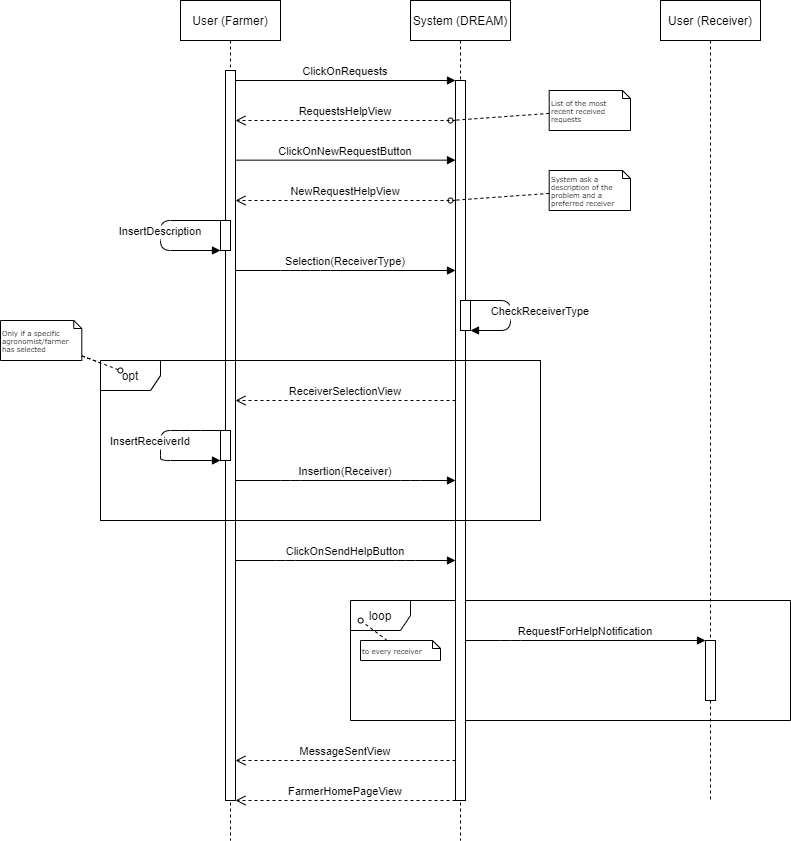

The diagram above was exported from draw.io. Its source (the exported page's mxGraphModel, read from the mxfile embedded in the PNG):
<mxGraphModel dx="1038" dy="641" grid="1" gridSize="10" guides="1" tooltips="1" connect="1" arrows="1" fold="1" page="1" pageScale="1" pageWidth="850" pageHeight="1100" math="0" shadow="0">
  <root>
    <mxCell id="0" />
    <mxCell id="1" parent="0" />
    <mxCell id="AEsNaiCILF90OfoRhXnS-1" value="loop" style="shape=umlFrame;whiteSpace=wrap;html=1;" parent="1" vertex="1">
      <mxGeometry x="400" y="680" width="440" height="120" as="geometry" />
    </mxCell>
    <mxCell id="ueI5U4cCE53Lz-YT8RWG-1" value="opt" style="shape=umlFrame;whiteSpace=wrap;html=1;" parent="1" vertex="1">
      <mxGeometry x="150" y="440" width="440" height="160" as="geometry" />
    </mxCell>
    <mxCell id="3nuBFxr9cyL0pnOWT2aG-1" value="User (Farmer)" style="shape=umlLifeline;perimeter=lifelinePerimeter;container=1;collapsible=0;recursiveResize=0;rounded=0;shadow=0;strokeWidth=1;" parent="1" vertex="1">
      <mxGeometry x="230" y="80" width="100" height="840" as="geometry" />
    </mxCell>
    <mxCell id="3nuBFxr9cyL0pnOWT2aG-2" value="" style="points=[];perimeter=orthogonalPerimeter;rounded=0;shadow=0;strokeWidth=1;" parent="3nuBFxr9cyL0pnOWT2aG-1" vertex="1">
      <mxGeometry x="45" y="70" width="10" height="730" as="geometry" />
    </mxCell>
    <mxCell id="KoDjIgoHYnYrYGWuNQwD-6" value="" style="points=[];perimeter=orthogonalPerimeter;rounded=0;shadow=0;strokeWidth=1;" parent="3nuBFxr9cyL0pnOWT2aG-1" vertex="1">
      <mxGeometry x="40" y="220" width="10" height="30" as="geometry" />
    </mxCell>
    <mxCell id="KoDjIgoHYnYrYGWuNQwD-7" value="InsertDescription" style="verticalAlign=bottom;endArrow=block;shadow=0;strokeWidth=1;" parent="3nuBFxr9cyL0pnOWT2aG-1" source="KoDjIgoHYnYrYGWuNQwD-6" target="KoDjIgoHYnYrYGWuNQwD-6" edge="1">
      <mxGeometry x="0.0667" relative="1" as="geometry">
        <mxPoint x="-55" y="200" as="sourcePoint" />
        <mxPoint x="115" y="200" as="targetPoint" />
        <Array as="points">
          <mxPoint x="-20" y="220" />
          <mxPoint x="-20" y="250" />
        </Array>
        <mxPoint as="offset" />
      </mxGeometry>
    </mxCell>
    <mxCell id="ueI5U4cCE53Lz-YT8RWG-3" value="" style="points=[];perimeter=orthogonalPerimeter;rounded=0;shadow=0;strokeWidth=1;" parent="3nuBFxr9cyL0pnOWT2aG-1" vertex="1">
      <mxGeometry x="40" y="430" width="10" height="30" as="geometry" />
    </mxCell>
    <mxCell id="ueI5U4cCE53Lz-YT8RWG-4" value="InsertReceiverId" style="verticalAlign=bottom;endArrow=block;shadow=0;strokeWidth=1;" parent="3nuBFxr9cyL0pnOWT2aG-1" source="ueI5U4cCE53Lz-YT8RWG-3" target="ueI5U4cCE53Lz-YT8RWG-3" edge="1">
      <mxGeometry x="0.0667" y="-10" relative="1" as="geometry">
        <mxPoint x="-175" y="330" as="sourcePoint" />
        <mxPoint x="-5" y="330" as="targetPoint" />
        <Array as="points">
          <mxPoint x="10" y="430" />
          <mxPoint x="-20" y="430" />
          <mxPoint x="-20" y="450" />
          <mxPoint x="-20" y="460" />
        </Array>
        <mxPoint as="offset" />
      </mxGeometry>
    </mxCell>
    <mxCell id="3nuBFxr9cyL0pnOWT2aG-5" value="System (DREAM)" style="shape=umlLifeline;perimeter=lifelinePerimeter;container=1;collapsible=0;recursiveResize=0;rounded=0;shadow=0;strokeWidth=1;" parent="1" vertex="1">
      <mxGeometry x="460" y="80" width="100" height="840" as="geometry" />
    </mxCell>
    <mxCell id="3nuBFxr9cyL0pnOWT2aG-6" value="" style="points=[];perimeter=orthogonalPerimeter;rounded=0;shadow=0;strokeWidth=1;" parent="3nuBFxr9cyL0pnOWT2aG-5" vertex="1">
      <mxGeometry x="45" y="80" width="10" height="720" as="geometry" />
    </mxCell>
    <mxCell id="-ki9tW6POzLssxUiX_zL-1" value="ClickOnNewRequestButton" style="verticalAlign=bottom;endArrow=block;entryX=0;entryY=0;shadow=0;strokeWidth=1;" parent="3nuBFxr9cyL0pnOWT2aG-5" source="3nuBFxr9cyL0pnOWT2aG-2" edge="1">
      <mxGeometry relative="1" as="geometry">
        <mxPoint x="-125" y="159.6600000000001" as="sourcePoint" />
        <mxPoint x="45" y="159.6600000000001" as="targetPoint" />
      </mxGeometry>
    </mxCell>
    <mxCell id="KoDjIgoHYnYrYGWuNQwD-9" value="" style="points=[];perimeter=orthogonalPerimeter;rounded=0;shadow=0;strokeWidth=1;" parent="3nuBFxr9cyL0pnOWT2aG-5" vertex="1">
      <mxGeometry x="50" y="300" width="10" height="30" as="geometry" />
    </mxCell>
    <mxCell id="KoDjIgoHYnYrYGWuNQwD-10" value="CheckReceiverType" style="verticalAlign=bottom;endArrow=block;shadow=0;strokeWidth=1;" parent="3nuBFxr9cyL0pnOWT2aG-5" source="KoDjIgoHYnYrYGWuNQwD-9" target="KoDjIgoHYnYrYGWuNQwD-9" edge="1">
      <mxGeometry x="0.0909" y="30" relative="1" as="geometry">
        <mxPoint x="-165" y="200" as="sourcePoint" />
        <mxPoint x="5" y="200" as="targetPoint" />
        <Array as="points">
          <mxPoint x="100" y="300" />
          <mxPoint x="100" y="330" />
        </Array>
        <mxPoint as="offset" />
      </mxGeometry>
    </mxCell>
    <mxCell id="3nuBFxr9cyL0pnOWT2aG-7" value="RequestsHelpView" style="verticalAlign=bottom;endArrow=open;dashed=1;endSize=8;shadow=0;strokeWidth=1;" parent="1" source="3nuBFxr9cyL0pnOWT2aG-6" target="3nuBFxr9cyL0pnOWT2aG-2" edge="1">
      <mxGeometry relative="1" as="geometry">
        <mxPoint x="385" y="236" as="targetPoint" />
        <Array as="points">
          <mxPoint x="370" y="200" />
        </Array>
      </mxGeometry>
    </mxCell>
    <mxCell id="3nuBFxr9cyL0pnOWT2aG-8" value="ClickOnRequests" style="verticalAlign=bottom;endArrow=block;entryX=0;entryY=0;shadow=0;strokeWidth=1;" parent="1" source="3nuBFxr9cyL0pnOWT2aG-2" target="3nuBFxr9cyL0pnOWT2aG-6" edge="1">
      <mxGeometry relative="1" as="geometry">
        <mxPoint x="385" y="160" as="sourcePoint" />
      </mxGeometry>
    </mxCell>
    <mxCell id="-ki9tW6POzLssxUiX_zL-2" style="edgeStyle=none;rounded=0;html=1;dashed=1;labelBackgroundColor=none;startArrow=none;startFill=0;startSize=5;endArrow=oval;endFill=0;endSize=5;jettySize=auto;orthogonalLoop=1;strokeWidth=1;fontFamily=Verdana;fontSize=12" parent="1" source="-ki9tW6POzLssxUiX_zL-3" edge="1">
      <mxGeometry relative="1" as="geometry">
        <mxPoint x="500" y="200" as="targetPoint" />
        <Array as="points" />
      </mxGeometry>
    </mxCell>
    <mxCell id="-ki9tW6POzLssxUiX_zL-3" value="List of the most recent received requests" style="shape=note;whiteSpace=wrap;html=1;rounded=0;shadow=0;comic=0;labelBackgroundColor=none;strokeWidth=1;fontFamily=Verdana;fontSize=7;align=left;size=8;" parent="1" vertex="1">
      <mxGeometry x="598.7" y="170" width="81.3" height="40" as="geometry" />
    </mxCell>
    <mxCell id="-ki9tW6POzLssxUiX_zL-4" value="NewRequestHelpView" style="verticalAlign=bottom;endArrow=open;dashed=1;endSize=8;shadow=0;strokeWidth=1;" parent="1" source="3nuBFxr9cyL0pnOWT2aG-6" target="3nuBFxr9cyL0pnOWT2aG-2" edge="1">
      <mxGeometry relative="1" as="geometry">
        <mxPoint x="280.0000000000001" y="280" as="targetPoint" />
        <mxPoint x="450" y="280" as="sourcePoint" />
        <Array as="points">
          <mxPoint x="365" y="280" />
        </Array>
      </mxGeometry>
    </mxCell>
    <mxCell id="1vwTF_eF5UmgLp4DnnYM-2" style="edgeStyle=none;rounded=0;html=1;dashed=1;labelBackgroundColor=none;startArrow=none;startFill=0;startSize=5;endArrow=oval;endFill=0;endSize=5;jettySize=auto;orthogonalLoop=1;strokeWidth=1;fontFamily=Verdana;fontSize=12" parent="1" source="1vwTF_eF5UmgLp4DnnYM-3" edge="1">
      <mxGeometry relative="1" as="geometry">
        <mxPoint x="500" y="280" as="targetPoint" />
        <Array as="points" />
      </mxGeometry>
    </mxCell>
    <mxCell id="1vwTF_eF5UmgLp4DnnYM-3" value="System ask a description of the problem and a preferred receiver" style="shape=note;whiteSpace=wrap;html=1;rounded=0;shadow=0;comic=0;labelBackgroundColor=none;strokeWidth=1;fontFamily=Verdana;fontSize=7;align=left;size=8;" parent="1" vertex="1">
      <mxGeometry x="598.7" y="250" width="81.3" height="40" as="geometry" />
    </mxCell>
    <mxCell id="KoDjIgoHYnYrYGWuNQwD-8" value="Selection(ReceiverType)" style="verticalAlign=bottom;endArrow=block;shadow=0;strokeWidth=1;" parent="1" source="3nuBFxr9cyL0pnOWT2aG-2" target="3nuBFxr9cyL0pnOWT2aG-6" edge="1">
      <mxGeometry relative="1" as="geometry">
        <mxPoint x="280" y="440" as="sourcePoint" />
        <mxPoint x="500" y="440" as="targetPoint" />
        <Array as="points">
          <mxPoint x="340" y="350" />
          <mxPoint x="370" y="350" />
        </Array>
      </mxGeometry>
    </mxCell>
    <mxCell id="KoDjIgoHYnYrYGWuNQwD-12" value="ReceiverSelectionView" style="verticalAlign=bottom;endArrow=open;dashed=1;endSize=8;shadow=0;strokeWidth=1;" parent="1" source="3nuBFxr9cyL0pnOWT2aG-6" target="3nuBFxr9cyL0pnOWT2aG-2" edge="1">
      <mxGeometry relative="1" as="geometry">
        <mxPoint x="280" y="560" as="targetPoint" />
        <mxPoint x="500" y="560" as="sourcePoint" />
        <Array as="points">
          <mxPoint x="430" y="480" />
          <mxPoint x="360" y="480" />
        </Array>
      </mxGeometry>
    </mxCell>
    <mxCell id="ueI5U4cCE53Lz-YT8RWG-2" value="Insertion(Receiver)" style="verticalAlign=bottom;endArrow=block;shadow=0;strokeWidth=1;" parent="1" source="3nuBFxr9cyL0pnOWT2aG-2" target="3nuBFxr9cyL0pnOWT2aG-6" edge="1">
      <mxGeometry relative="1" as="geometry">
        <mxPoint x="285" y="560" as="sourcePoint" />
        <mxPoint x="505" y="560" as="targetPoint" />
        <Array as="points">
          <mxPoint x="340" y="560" />
          <mxPoint x="460" y="560" />
        </Array>
      </mxGeometry>
    </mxCell>
    <mxCell id="ueI5U4cCE53Lz-YT8RWG-5" value="ClickOnSendHelpButton" style="verticalAlign=bottom;endArrow=block;shadow=0;strokeWidth=1;" parent="1" source="3nuBFxr9cyL0pnOWT2aG-2" target="3nuBFxr9cyL0pnOWT2aG-6" edge="1">
      <mxGeometry relative="1" as="geometry">
        <mxPoint x="280" y="640" as="sourcePoint" />
        <mxPoint x="500" y="640" as="targetPoint" />
        <Array as="points">
          <mxPoint x="335" y="640" />
          <mxPoint x="455" y="640" />
        </Array>
      </mxGeometry>
    </mxCell>
    <mxCell id="ueI5U4cCE53Lz-YT8RWG-6" value="MessageSentView" style="verticalAlign=bottom;endArrow=open;dashed=1;endSize=8;shadow=0;strokeWidth=1;" parent="1" source="3nuBFxr9cyL0pnOWT2aG-6" target="3nuBFxr9cyL0pnOWT2aG-2" edge="1">
      <mxGeometry relative="1" as="geometry">
        <mxPoint x="280" y="680" as="targetPoint" />
        <mxPoint x="500" y="680" as="sourcePoint" />
        <Array as="points">
          <mxPoint x="450" y="840" />
          <mxPoint x="400" y="840" />
        </Array>
      </mxGeometry>
    </mxCell>
    <mxCell id="ueI5U4cCE53Lz-YT8RWG-9" style="edgeStyle=none;rounded=0;html=1;dashed=1;labelBackgroundColor=none;startArrow=none;startFill=0;startSize=5;endArrow=oval;endFill=0;endSize=5;jettySize=auto;orthogonalLoop=1;strokeWidth=1;fontFamily=Verdana;fontSize=12" parent="1" source="ueI5U4cCE53Lz-YT8RWG-10" edge="1">
      <mxGeometry relative="1" as="geometry">
        <mxPoint x="169.91818181818195" y="450" as="targetPoint" />
        <Array as="points" />
      </mxGeometry>
    </mxCell>
    <mxCell id="ueI5U4cCE53Lz-YT8RWG-10" value="Only if a specific agronomist/farmer has selected" style="shape=note;whiteSpace=wrap;html=1;rounded=0;shadow=0;comic=0;labelBackgroundColor=none;strokeWidth=1;fontFamily=Verdana;fontSize=7;align=left;size=8;" parent="1" vertex="1">
      <mxGeometry x="49.999999999999986" y="400" width="81.3" height="40" as="geometry" />
    </mxCell>
    <mxCell id="ueI5U4cCE53Lz-YT8RWG-11" value="User (Receiver)" style="shape=umlLifeline;perimeter=lifelinePerimeter;container=1;collapsible=0;recursiveResize=0;rounded=0;shadow=0;strokeWidth=1;" parent="1" vertex="1">
      <mxGeometry x="710" y="80" width="100" height="800" as="geometry" />
    </mxCell>
    <mxCell id="ueI5U4cCE53Lz-YT8RWG-12" value="" style="points=[];perimeter=orthogonalPerimeter;rounded=0;shadow=0;strokeWidth=1;" parent="ueI5U4cCE53Lz-YT8RWG-11" vertex="1">
      <mxGeometry x="45" y="640" width="10" height="60" as="geometry" />
    </mxCell>
    <mxCell id="ueI5U4cCE53Lz-YT8RWG-16" value="RequestForHelpNotification" style="verticalAlign=bottom;endArrow=block;shadow=0;strokeWidth=1;" parent="1" source="3nuBFxr9cyL0pnOWT2aG-6" target="ueI5U4cCE53Lz-YT8RWG-12" edge="1">
      <mxGeometry relative="1" as="geometry">
        <mxPoint x="510" y="720" as="sourcePoint" />
        <mxPoint x="730" y="720" as="targetPoint" />
        <Array as="points">
          <mxPoint x="560" y="720" />
        </Array>
      </mxGeometry>
    </mxCell>
    <mxCell id="ueI5U4cCE53Lz-YT8RWG-17" value="FarmerHomePageView" style="verticalAlign=bottom;endArrow=open;dashed=1;endSize=8;shadow=0;strokeWidth=1;" parent="1" source="3nuBFxr9cyL0pnOWT2aG-6" target="3nuBFxr9cyL0pnOWT2aG-2" edge="1">
      <mxGeometry relative="1" as="geometry">
        <mxPoint x="280" y="720" as="targetPoint" />
        <mxPoint x="500" y="720" as="sourcePoint" />
        <Array as="points">
          <mxPoint x="460" y="880" />
        </Array>
      </mxGeometry>
    </mxCell>
    <mxCell id="B4FOQWCrUB4KxC4EqnBD-1" value="opt" style="shape=umlFrame;whiteSpace=wrap;html=1;" parent="1" vertex="1">
      <mxGeometry x="150" y="440" width="440" height="160" as="geometry" />
    </mxCell>
    <mxCell id="B4FOQWCrUB4KxC4EqnBD-2" style="edgeStyle=none;rounded=0;html=1;dashed=1;labelBackgroundColor=none;startArrow=none;startFill=0;startSize=5;endArrow=oval;endFill=0;endSize=5;jettySize=auto;orthogonalLoop=1;strokeWidth=1;fontFamily=Verdana;fontSize=12" parent="1" edge="1">
      <mxGeometry relative="1" as="geometry">
        <mxPoint x="169.9181818181819" y="450" as="targetPoint" />
        <Array as="points" />
        <mxPoint x="131.29999999999995" y="435.38448305522115" as="sourcePoint" />
      </mxGeometry>
    </mxCell>
    <mxCell id="AEsNaiCILF90OfoRhXnS-7" value="to every receiver" style="shape=note;whiteSpace=wrap;html=1;rounded=0;shadow=0;comic=0;labelBackgroundColor=none;strokeWidth=1;fontFamily=Verdana;fontSize=7;align=left;size=8;" parent="1" vertex="1">
      <mxGeometry x="410" y="720" width="80" height="20" as="geometry" />
    </mxCell>
    <mxCell id="AEsNaiCILF90OfoRhXnS-6" style="edgeStyle=none;rounded=0;html=1;dashed=1;labelBackgroundColor=none;startArrow=none;startFill=0;startSize=5;endArrow=oval;endFill=0;endSize=5;jettySize=auto;orthogonalLoop=1;strokeWidth=1;fontFamily=Verdana;fontSize=12;entryX=0.023;entryY=0.167;entryDx=0;entryDy=0;entryPerimeter=0;" parent="1" source="AEsNaiCILF90OfoRhXnS-7" target="AEsNaiCILF90OfoRhXnS-1" edge="1">
      <mxGeometry relative="1" as="geometry">
        <mxPoint x="429.9181818181819" y="789.9999999999999" as="targetPoint" />
        <Array as="points" />
      </mxGeometry>
    </mxCell>
  </root>
</mxGraphModel>